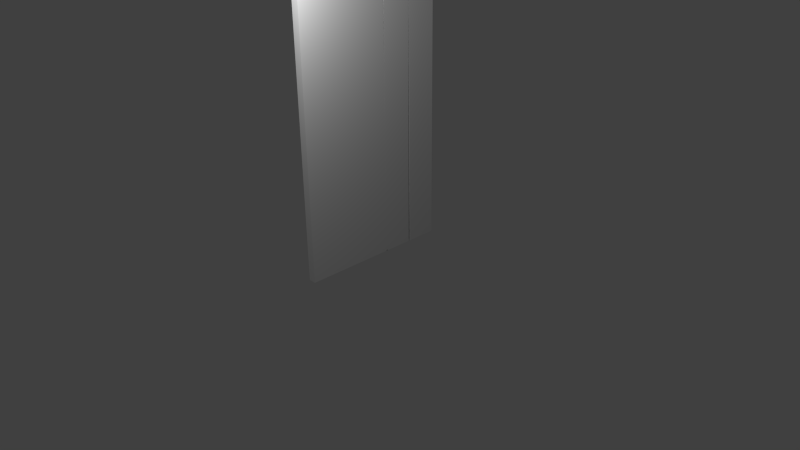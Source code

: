 # Source: door.blend  (saved by Blender 2.76.0; exported with 4.5.12 LTS)
import bpy
from mathutils import Matrix  # noqa: F401  (used for matrix-valued properties, if any)

bpy.ops.wm.read_factory_settings(use_empty=True)
scene = bpy.context.scene
scene.name = 'Scene'

# ---- collections
col_collection_1 = bpy.data.collections.new('Collection 1'); scene.collection.children.link(col_collection_1)

# ---- materials (node trees are filled in below, after node groups)
mat_material = bpy.data.materials.new('Material')
mat_material.alpha_threshold = 0.0
mat_material.use_transparent_shadow = False
mat_material.preview_render_type = 'FLAT'
mat_material.roughness = 0.5
mat_material.line_color = (0.0, 0.0, 0.0, 1.0)
mat_material_011 = bpy.data.materials.new('Material.011')
mat_material_011.alpha_threshold = 0.0
mat_material_011.use_transparent_shadow = False
mat_material_011.preview_render_type = 'FLAT'
mat_material_011.roughness = 0.5
mat_material_013 = bpy.data.materials.new('Material.013')
mat_material_013.alpha_threshold = 0.0
mat_material_013.use_transparent_shadow = False
mat_material_013.preview_render_type = 'FLAT'
mat_material_013.roughness = 0.5
mat_material_015 = bpy.data.materials.new('Material.015')
mat_material_015.alpha_threshold = 0.0
mat_material_015.use_transparent_shadow = False
mat_material_015.roughness = 0.5
mat_material_003 = bpy.data.materials.new('Material.003')
mat_material_003.alpha_threshold = 0.0
mat_material_003.use_transparent_shadow = False
mat_material_003.preview_render_type = 'FLAT'
mat_material_003.roughness = 0.5
mat_material_010 = bpy.data.materials.new('Material.010')
mat_material_010.alpha_threshold = 0.0
mat_material_010.use_transparent_shadow = False
mat_material_010.roughness = 0.5
mat_material_016 = bpy.data.materials.new('Material.016')
mat_material_016.alpha_threshold = 0.0
mat_material_016.use_transparent_shadow = False
mat_material_016.roughness = 0.5
mat_material_017 = bpy.data.materials.new('Material.017')
mat_material_017.alpha_threshold = 0.0
mat_material_017.use_transparent_shadow = False
mat_material_017.preview_render_type = 'FLAT'
mat_material_017.roughness = 0.5
mat_material_006 = bpy.data.materials.new('Material.006')
mat_material_006.alpha_threshold = 0.0
mat_material_006.use_transparent_shadow = False
mat_material_006.preview_render_type = 'FLAT'
mat_material_006.roughness = 0.5
mat_material_007 = bpy.data.materials.new('Material.007')
mat_material_007.alpha_threshold = 0.0
mat_material_007.use_transparent_shadow = False
mat_material_007.roughness = 0.5
mat_material_022 = bpy.data.materials.new('Material.022')
mat_material_022.alpha_threshold = 0.0
mat_material_022.use_transparent_shadow = False
mat_material_022.roughness = 0.5
mat_material_023 = bpy.data.materials.new('Material.023')
mat_material_023.alpha_threshold = 0.0
mat_material_023.use_transparent_shadow = False
mat_material_023.roughness = 0.5
mat_material_005 = bpy.data.materials.new('Material.005')
mat_material_005.alpha_threshold = 0.0
mat_material_005.use_transparent_shadow = False
mat_material_005.preview_render_type = 'FLAT'
mat_material_005.roughness = 0.5
mat_material_008 = bpy.data.materials.new('Material.008')
mat_material_008.alpha_threshold = 0.0
mat_material_008.use_transparent_shadow = False
mat_material_008.roughness = 0.5
mat_material_020 = bpy.data.materials.new('Material.020')
mat_material_020.alpha_threshold = 0.0
mat_material_020.use_transparent_shadow = False
mat_material_020.roughness = 0.5
mat_material_021 = bpy.data.materials.new('Material.021')
mat_material_021.alpha_threshold = 0.0
mat_material_021.use_transparent_shadow = False
mat_material_021.roughness = 0.5
mat_material_004 = bpy.data.materials.new('Material.004')
mat_material_004.alpha_threshold = 0.0
mat_material_004.use_transparent_shadow = False
mat_material_004.roughness = 0.5
mat_material_009 = bpy.data.materials.new('Material.009')
mat_material_009.alpha_threshold = 0.0
mat_material_009.use_transparent_shadow = False
mat_material_009.roughness = 0.5
mat_material_018 = bpy.data.materials.new('Material.018')
mat_material_018.alpha_threshold = 0.0
mat_material_018.use_transparent_shadow = False
mat_material_018.preview_render_type = 'FLAT'
mat_material_018.roughness = 0.5
mat_material_019 = bpy.data.materials.new('Material.019')
mat_material_019.alpha_threshold = 0.0
mat_material_019.use_transparent_shadow = False
mat_material_019.preview_render_type = 'FLAT'
mat_material_019.roughness = 0.5

# ---- material node trees

# ---- world
world_world = bpy.data.worlds.new('World'); scene.world = world_world
world_world.color = (0.05088, 0.05088, 0.05088)
world_world.use_sun_shadow = False
world_world.sun_shadow_jitter_overblur = 0.0
world_world.cycles.sampling_method = 'MANUAL'
world_world.cycles.sample_map_resolution = 256

# ---- cameras
cam_camera = bpy.data.cameras.new('Camera')
cam_camera.clip_end = 100.0
cam_camera.lens = 35.0
cam_camera.sensor_width = 32.0
cam_camera.sensor_height = 18.0
cam_camera.ortho_scale = 7.314
cam_camera.dof.focus_distance = 0.0
cam_camera.dof.aperture_fstop = 128.0

# ---- lights
light_lamp = bpy.data.lights.new('Lamp', 'POINT')
light_lamp.transmission_factor = 0.0
light_lamp.cutoff_distance = 30.0
light_lamp.energy = 100.0
light_lamp.shadow_buffer_clip_start = 1.001
light_lamp.shadow_soft_size = 0.1
light_lamp.shadow_maximum_resolution = 0.006
light_lamp.use_absolute_resolution = True
light_lamp.cycles.use_multiple_importance_sampling = False

# ---- meshes
me_cube_005 = bpy.data.meshes.new('Cube.005')
me_cube_005.from_pydata([(1.0, 1.0, -1.0), (1.0, -1.0, -1.0), (-1.0, -1.0, -1.0), (-1.0, 1.0, -1.0), (1.0, 1.0, 1.0), (1.0, -1.0, 1.0), (-1.0, -1.0, 1.0), (-1.0, 1.0, 1.0)], [], [(0, 1, 2, 3), (4, 7, 6, 5), (0, 4, 5, 1), (1, 5, 6, 2), (2, 6, 7, 3), (4, 0, 3, 7)])
_uv = me_cube_005.uv_layers.new(name='UVMap')
_uv.uv.foreach_set('vector', [0.0, 0.0, 1.0, 0.0, 1.0, 1.0, 0.0, 1.0, 0.0, 0.0, 1.0, 0.0, 1.0, 1.0, 0.0, 1.0, 0.0, 0.0, 1.0, 0.0, 1.0, 1.0, 0.0, 1.0, 0.0, 0.0, 1.0, 0.0, 1.0, 1.0, 0.0, 1.0, 0.0, 0.0, 1.0, 0.0, 1.0, 1.0, 0.0, 1.0, 0.0, 0.0, 1.0, 0.0, 1.0, 1.0, 0.0, 1.0])
me_cube_005.materials.append(mat_material)
me_cube_005.use_remesh_preserve_volume = False
me_cube_005.use_remesh_preserve_attributes = False
me_cube_005.use_mirror_vertex_groups = False
me_cube_005.update()
me_cube_004 = bpy.data.meshes.new('Cube.004')
me_cube_004.from_pydata([(0.05, 0.2, -2.0), (0.05, -0.2, -2.0), (-0.05, -0.2, -2.0), (-0.05, 0.2, -2.0), (0.05, 0.2, 2.0), (0.05, -0.2, 2.0), (-0.05, -0.2, 2.0), (-0.05, 0.2, 2.0)], [], [(0, 1, 2, 3), (4, 7, 6, 5), (0, 4, 5, 1), (1, 5, 6, 2), (2, 6, 7, 3), (4, 0, 3, 7)])
me_cube_004.polygons.foreach_set('material_index', [1, 1, 0, 2, 1, 0])
_uv = me_cube_004.uv_layers.new(name='UVMap')
_uv.uv.foreach_set('vector', [0.2084, 4.564e-05, 0.2084, 0.08337, 0.1875, 0.08337, 0.1875, 4.564e-05, 0.2084, 1.0, 0.1875, 1.0, 0.1875, 0.9166, 0.2084, 0.9166, 0.08337, 0.08337, 0.08337, 0.9166, 4.631e-05, 0.9166, 4.564e-05, 0.08337, 0.2084, 0.08337, 0.2084, 0.9166, 0.1875, 0.9166, 0.1875, 0.08337, 0.1875, 0.08337, 0.1875, 0.9166, 0.1042, 0.9166, 0.1042, 0.08337, 0.08337, 0.9166, 0.08337, 0.08337, 0.1042, 0.08337, 0.1042, 0.9166])
me_cube_004.materials.append(mat_material_011)
me_cube_004.materials.append(mat_material_013)
me_cube_004.materials.append(mat_material_015)
me_cube_004.use_remesh_preserve_volume = False
me_cube_004.use_remesh_preserve_attributes = False
me_cube_004.use_mirror_vertex_groups = False
me_cube_004.update()
me_cube_003 = bpy.data.meshes.new('Cube.003')
me_cube_003.from_pydata([(0.05, 0.2, -2.0), (0.05, -0.2, -2.0), (-0.05, -0.2, -2.0), (-0.05, 0.2, -2.0), (0.05, 0.2, 2.0), (0.05, -0.2, 2.0), (-0.05, -0.2, 2.0), (-0.05, 0.2, 2.0)], [], [(0, 1, 2, 3), (4, 7, 6, 5), (0, 4, 5, 1), (1, 5, 6, 2), (2, 6, 7, 3), (4, 0, 3, 7)])
me_cube_003.polygons.foreach_set('material_index', [4, 3, 0, 2, 4, 1])
_uv = me_cube_003.uv_layers.new(name='UVMap')
_uv.uv.foreach_set('vector', [0.2084, 4.564e-05, 0.2084, 0.08337, 0.1875, 0.08337, 0.1875, 4.564e-05, 0.2084, 1.0, 0.1875, 1.0, 0.1875, 0.9166, 0.2084, 0.9166, 0.08337, 0.08337, 0.08337, 0.9166, 4.631e-05, 0.9166, 4.564e-05, 0.08337, 0.2084, 0.08337, 0.2084, 0.9166, 0.1875, 0.9166, 0.1875, 0.08337, 0.1875, 0.08337, 0.1875, 0.9166, 0.1042, 0.9166, 0.1042, 0.08337, 0.08337, 0.9166, 0.08337, 0.08337, 0.1042, 0.08337, 0.1042, 0.9166])
me_cube_003.materials.append(mat_material_003)
me_cube_003.materials.append(mat_material_010)
me_cube_003.materials.append(mat_material_016)
me_cube_003.materials.append(mat_material_017)
me_cube_003.materials.append(mat_material)
me_cube_003.use_remesh_preserve_volume = False
me_cube_003.use_remesh_preserve_attributes = False
me_cube_003.use_mirror_vertex_groups = False
me_cube_003.update()
me_cube_002 = bpy.data.meshes.new('Cube.002')
me_cube_002.from_pydata([(0.05, 0.2, -2.0), (0.05, -0.2, -2.0), (-0.05, -0.2, -2.0), (-0.05, 0.2, -2.0), (0.05, 0.2, 2.0), (0.05, -0.2, 2.0), (-0.05, -0.2, 2.0), (-0.05, 0.2, 2.0)], [], [(0, 1, 2, 3), (4, 7, 6, 5), (0, 4, 5, 1), (1, 5, 6, 2), (2, 6, 7, 3), (4, 0, 3, 7)])
me_cube_002.polygons.foreach_set('material_index', [4, 3, 0, 2, 4, 1])
_uv = me_cube_002.uv_layers.new(name='UVMap')
_uv.uv.foreach_set('vector', [0.2084, 4.564e-05, 0.2084, 0.08337, 0.1875, 0.08337, 0.1875, 4.564e-05, 0.2084, 1.0, 0.1875, 1.0, 0.1875, 0.9166, 0.2084, 0.9166, 0.08337, 0.08337, 0.08337, 0.9166, 4.631e-05, 0.9166, 4.564e-05, 0.08337, 0.2084, 0.08337, 0.2084, 0.9166, 0.1875, 0.9166, 0.1875, 0.08337, 0.1875, 0.08337, 0.1875, 0.9166, 0.1042, 0.9166, 0.1042, 0.08337, 0.08337, 0.9166, 0.08337, 0.08337, 0.1042, 0.08337, 0.1042, 0.9166])
me_cube_002.materials.append(mat_material_006)
me_cube_002.materials.append(mat_material_007)
me_cube_002.materials.append(mat_material_022)
me_cube_002.materials.append(mat_material_023)
me_cube_002.materials.append(mat_material)
me_cube_002.use_remesh_preserve_volume = False
me_cube_002.use_remesh_preserve_attributes = False
me_cube_002.use_mirror_vertex_groups = False
me_cube_002.update()
me_cube_001 = bpy.data.meshes.new('Cube.001')
me_cube_001.from_pydata([(0.05, 0.2, -2.0), (0.05, -0.2, -2.0), (-0.05, -0.2, -2.0), (-0.05, 0.2, -2.0), (0.05035, 0.2236, 2.001), (0.05028, -0.161, 2.002), (-0.04915, -0.1643, 2.001), (-0.04958, 0.2232, 2.001)], [], [(0, 1, 2, 3), (4, 7, 6, 5), (0, 4, 5, 1), (1, 5, 6, 2), (2, 6, 7, 3), (4, 0, 3, 7)])
me_cube_001.polygons.foreach_set('material_index', [4, 3, 0, 2, 4, 1])
_uv = me_cube_001.uv_layers.new(name='UVMap')
_uv.uv.foreach_set('vector', [0.2084, 4.564e-05, 0.2084, 0.08337, 0.1875, 0.08337, 0.1875, 4.564e-05, 0.2084, 1.0, 0.1875, 1.0, 0.1875, 0.9166, 0.2084, 0.9166, 0.08337, 0.08337, 0.08337, 0.9166, 4.631e-05, 0.9166, 4.564e-05, 0.08337, 0.2084, 0.08337, 0.2084, 0.9166, 0.1875, 0.9166, 0.1875, 0.08337, 0.1875, 0.08337, 0.1875, 0.9166, 0.1042, 0.9166, 0.1042, 0.08337, 0.08337, 0.9166, 0.08337, 0.08337, 0.1042, 0.08337, 0.1042, 0.9166])
me_cube_001.materials.append(mat_material_005)
me_cube_001.materials.append(mat_material_008)
me_cube_001.materials.append(mat_material_020)
me_cube_001.materials.append(mat_material_021)
me_cube_001.materials.append(mat_material)
me_cube_001.use_remesh_preserve_volume = False
me_cube_001.use_remesh_preserve_attributes = False
me_cube_001.use_mirror_vertex_groups = False
me_cube_001.update()
me_cube = bpy.data.meshes.new('Cube')
me_cube.from_pydata([(0.05, 0.2, -2.0), (0.05, -0.2, -2.0), (-0.05, -0.2, -2.0), (-0.05, 0.2, -2.0), (0.05, 0.2, 2.0), (0.05, -0.2, 2.0), (-0.05, -0.2, 2.0), (-0.05, 0.2, 2.0)], [], [(0, 1, 2, 3), (4, 7, 6, 5), (0, 4, 5, 1), (1, 5, 6, 2), (2, 6, 7, 3), (4, 0, 3, 7)])
me_cube.polygons.foreach_set('material_index', [4, 2, 0, 3, 4, 1])
_uv = me_cube.uv_layers.new(name='UVMap')
_uv.uv.foreach_set('vector', [0.2084, 4.564e-05, 0.2084, 0.08337, 0.1875, 0.08337, 0.1875, 4.564e-05, 0.2084, 1.0, 0.1875, 1.0, 0.1875, 0.9166, 0.2084, 0.9166, 0.08337, 0.08337, 0.08337, 0.9166, 4.631e-05, 0.9166, 4.564e-05, 0.08337, 0.2084, 0.08337, 0.2084, 0.9166, 0.1875, 0.9166, 0.1875, 0.08337, 0.1875, 0.08337, 0.1875, 0.9166, 0.1042, 0.9166, 0.1042, 0.08337, 0.08337, 0.9166, 0.08337, 0.08337, 0.1042, 0.08337, 0.1042, 0.9166])
me_cube.materials.append(mat_material_004)
me_cube.materials.append(mat_material_009)
me_cube.materials.append(mat_material_018)
me_cube.materials.append(mat_material_019)
me_cube.materials.append(mat_material)
me_cube.use_remesh_preserve_volume = False
me_cube.use_remesh_preserve_attributes = False
me_cube.use_mirror_vertex_groups = False
me_cube.update()

# ---- curves / text
cu_nurbspath = bpy.data.curves.new('NurbsPath', 'CURVE')
cu_nurbspath.dimensions = '3D'
cu_nurbspath.use_path = True
cu_nurbspath.use_path_clamp = True
cu_nurbspath.bevel_resolution = 0
cu_nurbspath.fill_mode = 'HALF'

# ---- objects
ob_nurbspath = bpy.data.objects.new('NurbsPath', cu_nurbspath)
ob_black = bpy.data.objects.new('Black', me_cube_005)
ob_cube_004 = bpy.data.objects.new('Cube.004', me_cube_004)
ob_cube_003 = bpy.data.objects.new('Cube.003', me_cube_003)
ob_cube_002 = bpy.data.objects.new('Cube.002', me_cube_002)
ob_cube_001 = bpy.data.objects.new('Cube.001', me_cube_001)
ob_cube = bpy.data.objects.new('Cube', me_cube)
ob_lamp = bpy.data.objects.new('Lamp', light_lamp)
ob_camera = bpy.data.objects.new('Camera', cam_camera)

# ---- transforms, parenting, visibility, modifiers, constraints
ob_nurbspath.location = (0.9957, -2.294, 1.284)
ob_nurbspath.lineart.crease_threshold = 0.0
ob_black.location = (-0.005876, 0.00103, 1.969)
ob_black.scale = (0.025, 0.9, 1.99)
ob_black.lock_rotations_4d = False
ob_black.empty_display_type = 'ARROWS'
ob_black.lineart.crease_threshold = 0.0
ob_cube_004.location = (0.0, -0.8, 2.0)
ob_cube_004.lock_rotations_4d = False
ob_cube_004.empty_display_type = 'ARROWS'
ob_cube_004.lineart.crease_threshold = 0.0
ob_cube_003.location = (0.0, -0.4, 2.0)
ob_cube_003.lock_rotations_4d = False
ob_cube_003.empty_display_type = 'ARROWS'
ob_cube_003.lineart.crease_threshold = 0.0
ob_cube_002.location = (0.0, 0.8, 2.0)
ob_cube_002.lock_rotations_4d = False
ob_cube_002.empty_display_type = 'ARROWS'
ob_cube_002.lineart.crease_threshold = 0.0
ob_cube_001.location = (0.0, 0.3767, 2.0)
ob_cube_001.lock_rotations_4d = False
ob_cube_001.empty_display_type = 'ARROWS'
ob_cube_001.lineart.crease_threshold = 0.0
ob_cube.location = (0.0, 0.0, 2.0)
ob_cube.lock_rotations_4d = False
ob_cube.empty_display_type = 'ARROWS'
ob_cube.lineart.crease_threshold = 0.0
ob_lamp.location = (0.8904, -1.739, 4.106)
ob_lamp.rotation_euler = (0.6503, 0.05522, 1.866)
ob_lamp.lock_rotations_4d = False
ob_lamp.empty_display_type = 'ARROWS'
ob_lamp.color = (0.0, 0.0, 0.0, 0.0)
ob_lamp.lineart.crease_threshold = 0.0
ob_camera.location = (7.481, -6.508, 5.344)
ob_camera.rotation_euler = (1.109, 0.01082, 0.8149)
ob_camera.lock_rotations_4d = False
ob_camera.empty_display_type = 'ARROWS'
ob_camera.color = (0.0, 0.0, 0.0, 0.0)
ob_camera.display_type = 'WIRE'
ob_camera.lineart.crease_threshold = 0.0

# ---- collection membership
col_collection_1.objects.link(ob_nurbspath)
col_collection_1.objects.link(ob_black)
col_collection_1.objects.link(ob_cube_004)
col_collection_1.objects.link(ob_cube_003)
col_collection_1.objects.link(ob_cube_002)
col_collection_1.objects.link(ob_cube_001)
col_collection_1.objects.link(ob_cube)
col_collection_1.objects.link(ob_lamp)
col_collection_1.objects.link(ob_camera)

# ---- scene / render settings (as saved in the file)
scene.camera = ob_camera
scene.frame_start = 1; scene.frame_end = 250; scene.frame_set(18)
scene.render.engine = 'BLENDER_EEVEE_NEXT'
scene.render.resolution_percentage = 50
scene.render.dither_intensity = 0.0
scene.cycles.use_denoising = False
scene.cycles.samples = 10
scene.cycles.sampling_pattern = 'TABULATED_SOBOL'
scene.cycles.light_sampling_threshold = 0.0
scene.cycles.use_adaptive_sampling = False
scene.cycles.use_light_tree = False
scene.cycles.blur_glossy = 0.0
scene.cycles.pixel_filter_type = 'GAUSSIAN'
scene.cycles.sample_clamp_indirect = 0.0
scene.view_settings.view_transform = 'Standard'
bpy.context.view_layer.update()
